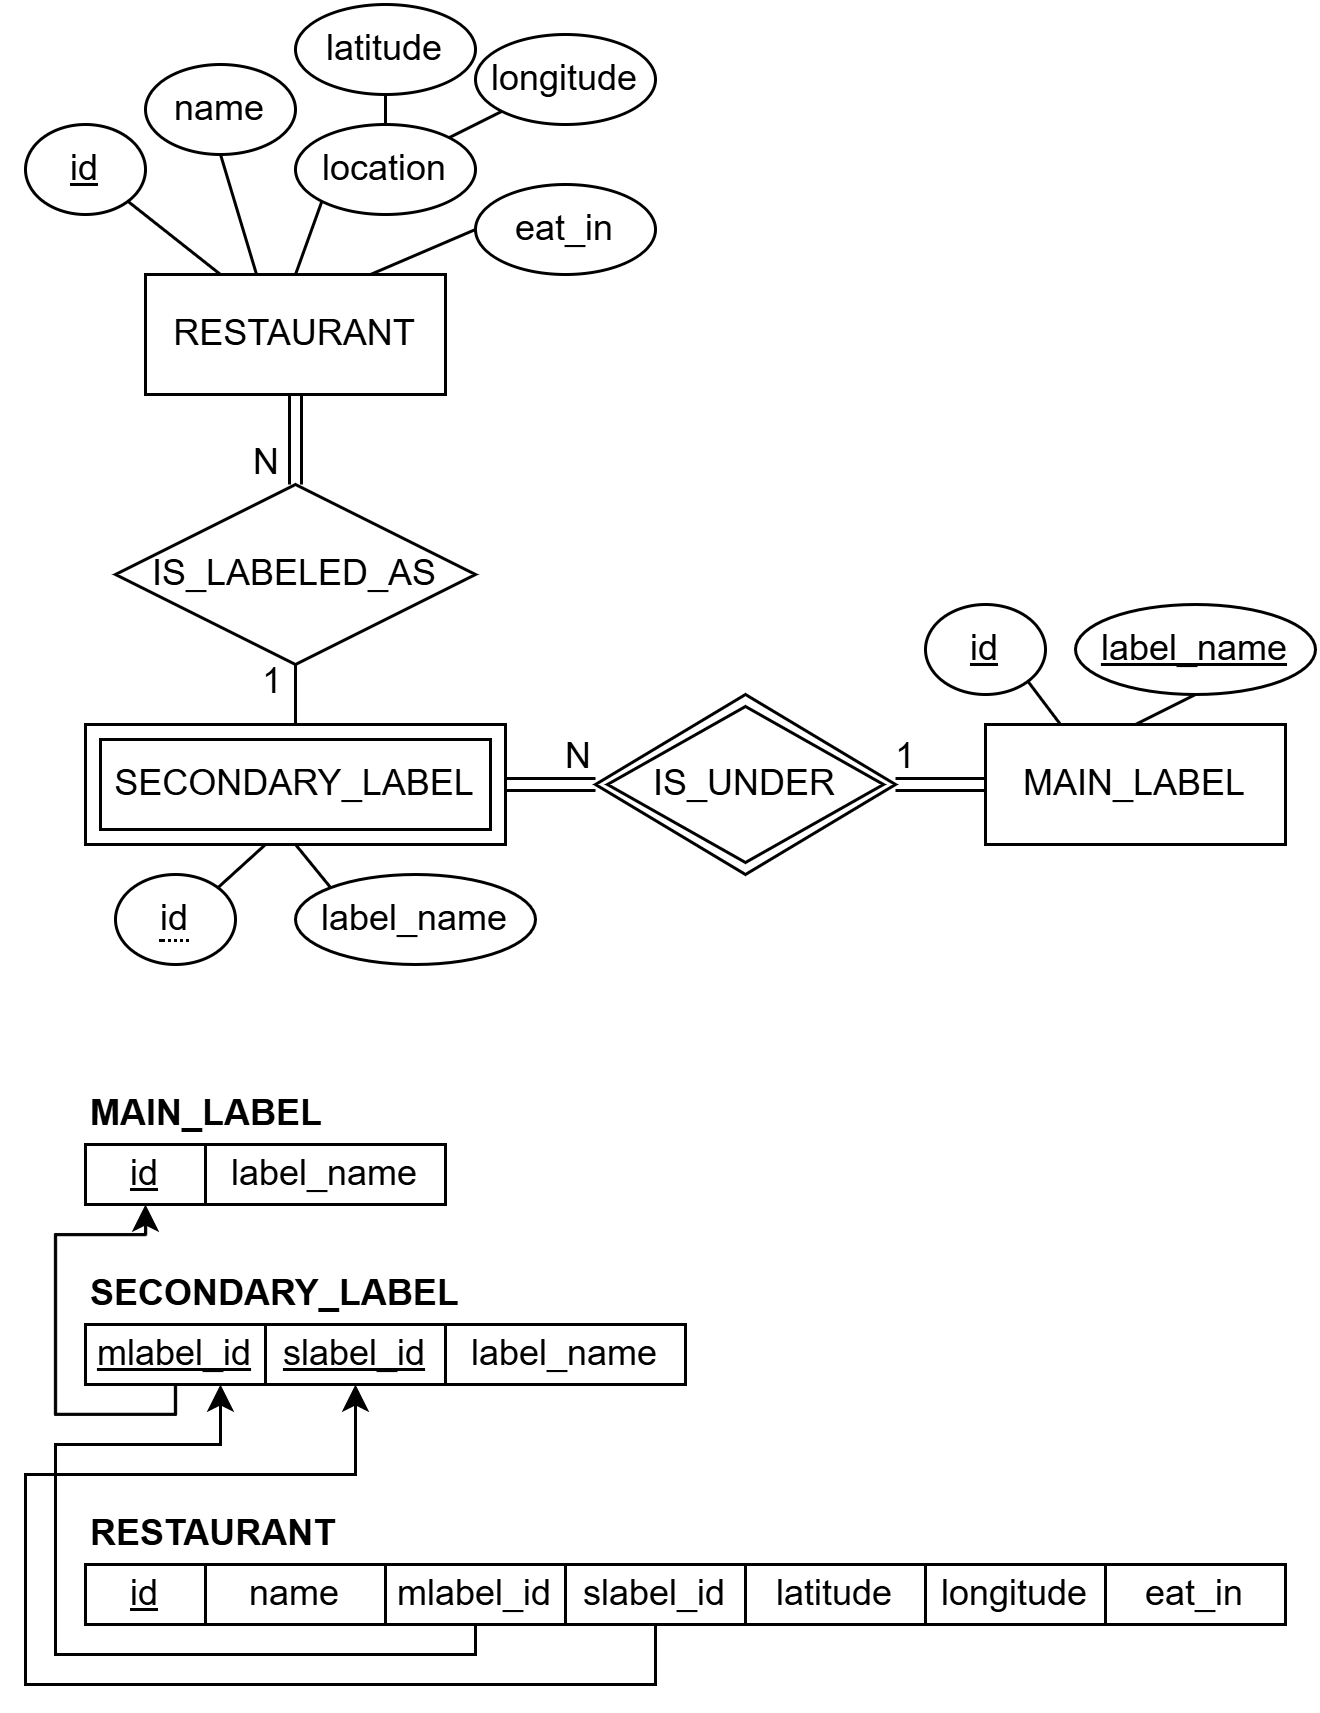

The diagram above was exported from draw.io. Its source (the exported page's mxGraphModel, read from the mxfile embedded in the PNG):
<mxGraphModel dx="863" dy="329" grid="1" gridSize="10" guides="1" tooltips="1" connect="1" arrows="1" fold="1" page="1" pageScale="1" pageWidth="827" pageHeight="1169" math="0" shadow="0">
  <root>
    <mxCell id="0" />
    <mxCell id="1" parent="0" />
    <mxCell id="skwcM7IjDd21v5bJ1mi2-1" value="RESTAURANT" style="whiteSpace=wrap;html=1;align=center;" parent="1" vertex="1">
      <mxGeometry x="120" y="90" width="100" height="40" as="geometry" />
    </mxCell>
    <mxCell id="skwcM7IjDd21v5bJ1mi2-4" value="id" style="ellipse;whiteSpace=wrap;html=1;align=center;fontStyle=4;" parent="1" vertex="1">
      <mxGeometry x="80" y="40" width="40" height="30" as="geometry" />
    </mxCell>
    <mxCell id="skwcM7IjDd21v5bJ1mi2-5" value="name" style="ellipse;whiteSpace=wrap;html=1;align=center;" parent="1" vertex="1">
      <mxGeometry x="120" y="20" width="50" height="30" as="geometry" />
    </mxCell>
    <mxCell id="skwcM7IjDd21v5bJ1mi2-6" value="location" style="ellipse;whiteSpace=wrap;html=1;align=center;" parent="1" vertex="1">
      <mxGeometry x="170" y="40" width="60" height="30" as="geometry" />
    </mxCell>
    <mxCell id="skwcM7IjDd21v5bJ1mi2-7" value="latitude" style="ellipse;whiteSpace=wrap;html=1;align=center;" parent="1" vertex="1">
      <mxGeometry x="170" width="60" height="30" as="geometry" />
    </mxCell>
    <mxCell id="skwcM7IjDd21v5bJ1mi2-8" value="longitude" style="ellipse;whiteSpace=wrap;html=1;align=center;" parent="1" vertex="1">
      <mxGeometry x="230" y="10" width="60" height="30" as="geometry" />
    </mxCell>
    <mxCell id="skwcM7IjDd21v5bJ1mi2-9" value="eat_in" style="ellipse;whiteSpace=wrap;html=1;align=center;" parent="1" vertex="1">
      <mxGeometry x="230" y="60" width="60" height="30" as="geometry" />
    </mxCell>
    <mxCell id="skwcM7IjDd21v5bJ1mi2-12" value="" style="endArrow=none;html=1;rounded=0;exitX=1;exitY=1;exitDx=0;exitDy=0;entryX=0.25;entryY=0;entryDx=0;entryDy=0;" parent="1" source="skwcM7IjDd21v5bJ1mi2-4" target="skwcM7IjDd21v5bJ1mi2-1" edge="1">
      <mxGeometry relative="1" as="geometry">
        <mxPoint x="330" y="180" as="sourcePoint" />
        <mxPoint x="490" y="180" as="targetPoint" />
      </mxGeometry>
    </mxCell>
    <mxCell id="skwcM7IjDd21v5bJ1mi2-13" value="" style="endArrow=none;html=1;rounded=0;exitX=0.5;exitY=1;exitDx=0;exitDy=0;entryX=0.369;entryY=-0.01;entryDx=0;entryDy=0;entryPerimeter=0;" parent="1" source="skwcM7IjDd21v5bJ1mi2-5" target="skwcM7IjDd21v5bJ1mi2-1" edge="1">
      <mxGeometry relative="1" as="geometry">
        <mxPoint x="330" y="180" as="sourcePoint" />
        <mxPoint x="490" y="180" as="targetPoint" />
      </mxGeometry>
    </mxCell>
    <mxCell id="skwcM7IjDd21v5bJ1mi2-14" value="" style="endArrow=none;html=1;rounded=0;exitX=0;exitY=1;exitDx=0;exitDy=0;entryX=0.5;entryY=0;entryDx=0;entryDy=0;" parent="1" source="skwcM7IjDd21v5bJ1mi2-6" target="skwcM7IjDd21v5bJ1mi2-1" edge="1">
      <mxGeometry relative="1" as="geometry">
        <mxPoint x="330" y="150" as="sourcePoint" />
        <mxPoint x="490" y="150" as="targetPoint" />
      </mxGeometry>
    </mxCell>
    <mxCell id="skwcM7IjDd21v5bJ1mi2-15" value="" style="endArrow=none;html=1;rounded=0;exitX=0.5;exitY=1;exitDx=0;exitDy=0;entryX=0.5;entryY=0;entryDx=0;entryDy=0;" parent="1" source="skwcM7IjDd21v5bJ1mi2-7" target="skwcM7IjDd21v5bJ1mi2-6" edge="1">
      <mxGeometry relative="1" as="geometry">
        <mxPoint x="330" y="150" as="sourcePoint" />
        <mxPoint x="490" y="150" as="targetPoint" />
      </mxGeometry>
    </mxCell>
    <mxCell id="skwcM7IjDd21v5bJ1mi2-16" value="" style="endArrow=none;html=1;rounded=0;exitX=0;exitY=1;exitDx=0;exitDy=0;entryX=1;entryY=0;entryDx=0;entryDy=0;" parent="1" source="skwcM7IjDd21v5bJ1mi2-8" target="skwcM7IjDd21v5bJ1mi2-6" edge="1">
      <mxGeometry relative="1" as="geometry">
        <mxPoint x="330" y="150" as="sourcePoint" />
        <mxPoint x="490" y="150" as="targetPoint" />
      </mxGeometry>
    </mxCell>
    <mxCell id="skwcM7IjDd21v5bJ1mi2-17" value="" style="endArrow=none;html=1;rounded=0;exitX=0;exitY=0.5;exitDx=0;exitDy=0;entryX=0.75;entryY=0;entryDx=0;entryDy=0;" parent="1" source="skwcM7IjDd21v5bJ1mi2-9" target="skwcM7IjDd21v5bJ1mi2-1" edge="1">
      <mxGeometry relative="1" as="geometry">
        <mxPoint x="330" y="150" as="sourcePoint" />
        <mxPoint x="490" y="150" as="targetPoint" />
      </mxGeometry>
    </mxCell>
    <mxCell id="skwcM7IjDd21v5bJ1mi2-18" value="MAIN_LABEL" style="whiteSpace=wrap;html=1;align=center;" parent="1" vertex="1">
      <mxGeometry x="400" y="240" width="100" height="40" as="geometry" />
    </mxCell>
    <mxCell id="skwcM7IjDd21v5bJ1mi2-19" value="SECONDARY_LABEL" style="shape=ext;margin=3;double=1;whiteSpace=wrap;html=1;align=center;" parent="1" vertex="1">
      <mxGeometry x="100" y="240" width="140" height="40" as="geometry" />
    </mxCell>
    <mxCell id="skwcM7IjDd21v5bJ1mi2-20" value="id" style="ellipse;whiteSpace=wrap;html=1;align=center;fontStyle=4;" parent="1" vertex="1">
      <mxGeometry x="380" y="200" width="40" height="30" as="geometry" />
    </mxCell>
    <mxCell id="skwcM7IjDd21v5bJ1mi2-22" value="label_name" style="ellipse;whiteSpace=wrap;html=1;align=center;fontStyle=4" parent="1" vertex="1">
      <mxGeometry x="430" y="200" width="80" height="30" as="geometry" />
    </mxCell>
    <mxCell id="skwcM7IjDd21v5bJ1mi2-24" value="&lt;span style=&quot;border-bottom: 1px dotted&quot;&gt;id&lt;/span&gt;" style="ellipse;whiteSpace=wrap;html=1;align=center;" parent="1" vertex="1">
      <mxGeometry x="110" y="290" width="40" height="30" as="geometry" />
    </mxCell>
    <mxCell id="skwcM7IjDd21v5bJ1mi2-25" value="label_name" style="ellipse;whiteSpace=wrap;html=1;align=center;" parent="1" vertex="1">
      <mxGeometry x="170" y="290" width="80" height="30" as="geometry" />
    </mxCell>
    <mxCell id="skwcM7IjDd21v5bJ1mi2-26" value="IS_UNDER" style="shape=rhombus;double=1;perimeter=rhombusPerimeter;whiteSpace=wrap;html=1;align=center;" parent="1" vertex="1">
      <mxGeometry x="270" y="230" width="100" height="60" as="geometry" />
    </mxCell>
    <mxCell id="skwcM7IjDd21v5bJ1mi2-28" value="IS_LABELED_AS" style="shape=rhombus;perimeter=rhombusPerimeter;whiteSpace=wrap;html=1;align=center;" parent="1" vertex="1">
      <mxGeometry x="110" y="160" width="120" height="60" as="geometry" />
    </mxCell>
    <mxCell id="skwcM7IjDd21v5bJ1mi2-29" value="" style="endArrow=none;html=1;rounded=0;entryX=1;entryY=0;entryDx=0;entryDy=0;" parent="1" target="skwcM7IjDd21v5bJ1mi2-24" edge="1">
      <mxGeometry relative="1" as="geometry">
        <mxPoint x="160" y="280" as="sourcePoint" />
        <mxPoint x="490" y="230" as="targetPoint" />
      </mxGeometry>
    </mxCell>
    <mxCell id="skwcM7IjDd21v5bJ1mi2-30" value="" style="endArrow=none;html=1;rounded=0;exitX=0.5;exitY=1;exitDx=0;exitDy=0;entryX=0;entryY=0;entryDx=0;entryDy=0;" parent="1" source="skwcM7IjDd21v5bJ1mi2-19" target="skwcM7IjDd21v5bJ1mi2-25" edge="1">
      <mxGeometry relative="1" as="geometry">
        <mxPoint x="330" y="230" as="sourcePoint" />
        <mxPoint x="490" y="230" as="targetPoint" />
      </mxGeometry>
    </mxCell>
    <mxCell id="skwcM7IjDd21v5bJ1mi2-32" value="" style="endArrow=none;html=1;rounded=0;exitX=0.5;exitY=1;exitDx=0;exitDy=0;entryX=0.5;entryY=0;entryDx=0;entryDy=0;shape=link;" parent="1" source="skwcM7IjDd21v5bJ1mi2-1" target="skwcM7IjDd21v5bJ1mi2-28" edge="1">
      <mxGeometry relative="1" as="geometry">
        <mxPoint x="330" y="230" as="sourcePoint" />
        <mxPoint x="490" y="230" as="targetPoint" />
      </mxGeometry>
    </mxCell>
    <mxCell id="skwcM7IjDd21v5bJ1mi2-33" value="N" style="resizable=0;html=1;whiteSpace=wrap;align=right;verticalAlign=bottom;" parent="skwcM7IjDd21v5bJ1mi2-32" connectable="0" vertex="1">
      <mxGeometry x="1" relative="1" as="geometry">
        <mxPoint x="-4" y="1" as="offset" />
      </mxGeometry>
    </mxCell>
    <mxCell id="skwcM7IjDd21v5bJ1mi2-36" value="" style="endArrow=none;html=1;rounded=0;exitX=0.5;exitY=0;exitDx=0;exitDy=0;entryX=0.5;entryY=1;entryDx=0;entryDy=0;" parent="1" source="skwcM7IjDd21v5bJ1mi2-19" target="skwcM7IjDd21v5bJ1mi2-28" edge="1">
      <mxGeometry relative="1" as="geometry">
        <mxPoint x="330" y="220" as="sourcePoint" />
        <mxPoint x="490" y="220" as="targetPoint" />
      </mxGeometry>
    </mxCell>
    <mxCell id="skwcM7IjDd21v5bJ1mi2-37" value="1" style="resizable=0;html=1;whiteSpace=wrap;align=right;verticalAlign=bottom;" parent="skwcM7IjDd21v5bJ1mi2-36" connectable="0" vertex="1">
      <mxGeometry x="1" relative="1" as="geometry">
        <mxPoint x="-3" y="14" as="offset" />
      </mxGeometry>
    </mxCell>
    <mxCell id="skwcM7IjDd21v5bJ1mi2-39" value="" style="endArrow=none;html=1;rounded=0;exitX=1;exitY=0.5;exitDx=0;exitDy=0;entryX=0;entryY=0.5;entryDx=0;entryDy=0;shape=link;" parent="1" source="skwcM7IjDd21v5bJ1mi2-19" target="skwcM7IjDd21v5bJ1mi2-26" edge="1">
      <mxGeometry relative="1" as="geometry">
        <mxPoint x="330" y="220" as="sourcePoint" />
        <mxPoint x="490" y="220" as="targetPoint" />
      </mxGeometry>
    </mxCell>
    <mxCell id="skwcM7IjDd21v5bJ1mi2-40" value="N" style="resizable=0;html=1;whiteSpace=wrap;align=right;verticalAlign=bottom;" parent="skwcM7IjDd21v5bJ1mi2-39" connectable="0" vertex="1">
      <mxGeometry x="1" relative="1" as="geometry">
        <mxPoint y="-1" as="offset" />
      </mxGeometry>
    </mxCell>
    <mxCell id="skwcM7IjDd21v5bJ1mi2-41" value="" style="endArrow=none;html=1;rounded=0;exitX=0;exitY=0.5;exitDx=0;exitDy=0;entryX=1;entryY=0.5;entryDx=0;entryDy=0;shape=link;" parent="1" source="skwcM7IjDd21v5bJ1mi2-18" target="skwcM7IjDd21v5bJ1mi2-26" edge="1">
      <mxGeometry relative="1" as="geometry">
        <mxPoint x="330" y="220" as="sourcePoint" />
        <mxPoint x="490" y="220" as="targetPoint" />
      </mxGeometry>
    </mxCell>
    <mxCell id="skwcM7IjDd21v5bJ1mi2-42" value="1" style="resizable=0;html=1;whiteSpace=wrap;align=right;verticalAlign=bottom;" parent="skwcM7IjDd21v5bJ1mi2-41" connectable="0" vertex="1">
      <mxGeometry x="1" relative="1" as="geometry">
        <mxPoint x="8" y="-1" as="offset" />
      </mxGeometry>
    </mxCell>
    <mxCell id="skwcM7IjDd21v5bJ1mi2-43" value="" style="endArrow=none;html=1;rounded=0;exitX=1;exitY=1;exitDx=0;exitDy=0;entryX=0.25;entryY=0;entryDx=0;entryDy=0;" parent="1" source="skwcM7IjDd21v5bJ1mi2-20" target="skwcM7IjDd21v5bJ1mi2-18" edge="1">
      <mxGeometry relative="1" as="geometry">
        <mxPoint x="330" y="220" as="sourcePoint" />
        <mxPoint x="490" y="220" as="targetPoint" />
      </mxGeometry>
    </mxCell>
    <mxCell id="skwcM7IjDd21v5bJ1mi2-44" value="" style="endArrow=none;html=1;rounded=0;exitX=0.5;exitY=1;exitDx=0;exitDy=0;entryX=0.5;entryY=0;entryDx=0;entryDy=0;" parent="1" source="skwcM7IjDd21v5bJ1mi2-22" target="skwcM7IjDd21v5bJ1mi2-18" edge="1">
      <mxGeometry relative="1" as="geometry">
        <mxPoint x="330" y="220" as="sourcePoint" />
        <mxPoint x="490" y="220" as="targetPoint" />
      </mxGeometry>
    </mxCell>
    <mxCell id="skwcM7IjDd21v5bJ1mi2-46" value="id" style="rounded=0;whiteSpace=wrap;html=1;fontStyle=4" parent="1" vertex="1">
      <mxGeometry x="100" y="520" width="40" height="20" as="geometry" />
    </mxCell>
    <mxCell id="skwcM7IjDd21v5bJ1mi2-47" value="RESTAURANT" style="text;html=1;align=left;verticalAlign=middle;whiteSpace=wrap;rounded=0;fontStyle=1" parent="1" vertex="1">
      <mxGeometry x="100" y="500" width="130" height="20" as="geometry" />
    </mxCell>
    <mxCell id="skwcM7IjDd21v5bJ1mi2-48" value="name" style="rounded=0;whiteSpace=wrap;html=1;fontStyle=0" parent="1" vertex="1">
      <mxGeometry x="140" y="520" width="60" height="20" as="geometry" />
    </mxCell>
    <mxCell id="skwcM7IjDd21v5bJ1mi2-49" value="latitude" style="rounded=0;whiteSpace=wrap;html=1;fontStyle=0" parent="1" vertex="1">
      <mxGeometry x="320" y="520" width="60" height="20" as="geometry" />
    </mxCell>
    <mxCell id="skwcM7IjDd21v5bJ1mi2-51" value="longitude" style="rounded=0;whiteSpace=wrap;html=1;fontStyle=0" parent="1" vertex="1">
      <mxGeometry x="380" y="520" width="60" height="20" as="geometry" />
    </mxCell>
    <mxCell id="skwcM7IjDd21v5bJ1mi2-52" value="eat_in" style="rounded=0;whiteSpace=wrap;html=1;fontStyle=0" parent="1" vertex="1">
      <mxGeometry x="440" y="520" width="60" height="20" as="geometry" />
    </mxCell>
    <mxCell id="skwcM7IjDd21v5bJ1mi2-72" style="edgeStyle=orthogonalEdgeStyle;rounded=0;orthogonalLoop=1;jettySize=auto;html=1;exitX=0.5;exitY=1;exitDx=0;exitDy=0;entryX=0.75;entryY=1;entryDx=0;entryDy=0;" parent="1" source="skwcM7IjDd21v5bJ1mi2-53" target="skwcM7IjDd21v5bJ1mi2-68" edge="1">
      <mxGeometry relative="1" as="geometry">
        <Array as="points">
          <mxPoint x="230" y="550" />
          <mxPoint x="90" y="550" />
          <mxPoint x="90" y="480" />
          <mxPoint x="145" y="480" />
        </Array>
      </mxGeometry>
    </mxCell>
    <mxCell id="skwcM7IjDd21v5bJ1mi2-53" value="mlabel_id" style="rounded=0;whiteSpace=wrap;html=1;fontStyle=0" parent="1" vertex="1">
      <mxGeometry x="200" y="520" width="60" height="20" as="geometry" />
    </mxCell>
    <mxCell id="skwcM7IjDd21v5bJ1mi2-73" style="edgeStyle=orthogonalEdgeStyle;rounded=0;orthogonalLoop=1;jettySize=auto;html=1;exitX=0.5;exitY=1;exitDx=0;exitDy=0;entryX=0.5;entryY=1;entryDx=0;entryDy=0;" parent="1" source="skwcM7IjDd21v5bJ1mi2-54" target="skwcM7IjDd21v5bJ1mi2-69" edge="1">
      <mxGeometry relative="1" as="geometry">
        <Array as="points">
          <mxPoint x="290" y="560" />
          <mxPoint x="80" y="560" />
          <mxPoint x="80" y="490" />
          <mxPoint x="190" y="490" />
        </Array>
      </mxGeometry>
    </mxCell>
    <mxCell id="skwcM7IjDd21v5bJ1mi2-54" value="slabel_id" style="rounded=0;whiteSpace=wrap;html=1;fontStyle=0" parent="1" vertex="1">
      <mxGeometry x="260" y="520" width="60" height="20" as="geometry" />
    </mxCell>
    <mxCell id="skwcM7IjDd21v5bJ1mi2-55" value="id" style="rounded=0;whiteSpace=wrap;html=1;fontStyle=4" parent="1" vertex="1">
      <mxGeometry x="100" y="380" width="40" height="20" as="geometry" />
    </mxCell>
    <mxCell id="skwcM7IjDd21v5bJ1mi2-56" value="MAIN_LABEL" style="text;html=1;align=left;verticalAlign=middle;whiteSpace=wrap;rounded=0;fontStyle=1" parent="1" vertex="1">
      <mxGeometry x="100" y="360" width="130" height="20" as="geometry" />
    </mxCell>
    <mxCell id="skwcM7IjDd21v5bJ1mi2-57" value="label_name" style="rounded=0;whiteSpace=wrap;html=1;fontStyle=0" parent="1" vertex="1">
      <mxGeometry x="140" y="380" width="80" height="20" as="geometry" />
    </mxCell>
    <mxCell id="skwcM7IjDd21v5bJ1mi2-65" value="SECONDARY_LABEL" style="text;html=1;align=left;verticalAlign=middle;whiteSpace=wrap;rounded=0;fontStyle=1" parent="1" vertex="1">
      <mxGeometry x="100" y="420" width="130" height="20" as="geometry" />
    </mxCell>
    <mxCell id="skwcM7IjDd21v5bJ1mi2-66" value="label_name" style="rounded=0;whiteSpace=wrap;html=1;fontStyle=0" parent="1" vertex="1">
      <mxGeometry x="220" y="440" width="80" height="20" as="geometry" />
    </mxCell>
    <mxCell id="skwcM7IjDd21v5bJ1mi2-70" style="edgeStyle=orthogonalEdgeStyle;rounded=0;orthogonalLoop=1;jettySize=auto;html=1;exitX=0.5;exitY=1;exitDx=0;exitDy=0;entryX=0.5;entryY=1;entryDx=0;entryDy=0;" parent="1" source="skwcM7IjDd21v5bJ1mi2-68" target="skwcM7IjDd21v5bJ1mi2-55" edge="1">
      <mxGeometry relative="1" as="geometry">
        <Array as="points">
          <mxPoint x="130" y="470" />
          <mxPoint x="90" y="470" />
          <mxPoint x="90" y="410" />
          <mxPoint x="120" y="410" />
        </Array>
      </mxGeometry>
    </mxCell>
    <mxCell id="skwcM7IjDd21v5bJ1mi2-68" value="mlabel_id" style="rounded=0;whiteSpace=wrap;html=1;fontStyle=4" parent="1" vertex="1">
      <mxGeometry x="100" y="440" width="60" height="20" as="geometry" />
    </mxCell>
    <mxCell id="skwcM7IjDd21v5bJ1mi2-69" value="slabel_id" style="rounded=0;whiteSpace=wrap;html=1;fontStyle=4" parent="1" vertex="1">
      <mxGeometry x="160" y="440" width="60" height="20" as="geometry" />
    </mxCell>
  </root>
</mxGraphModel>